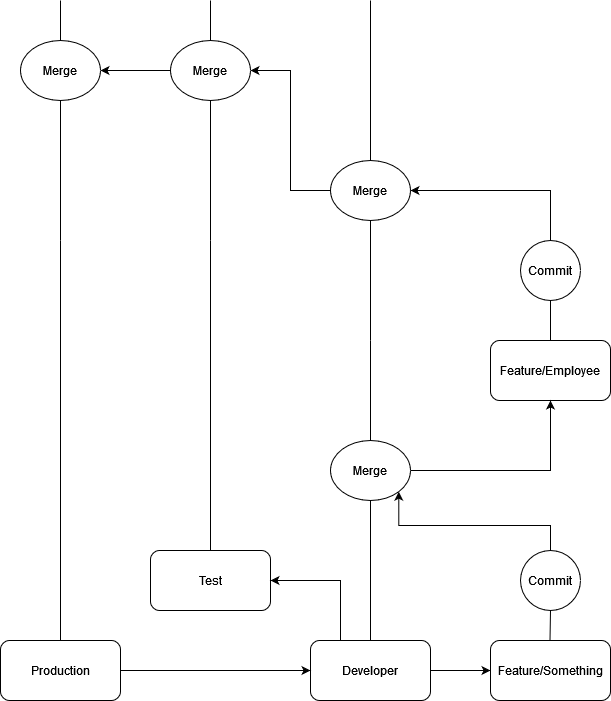

The diagram above was exported from draw.io. Its source (the exported page's mxGraphModel, read from the mxfile embedded in the PNG):
<mxGraphModel dx="2901" dy="1114" grid="1" gridSize="10" guides="1" tooltips="1" connect="1" arrows="1" fold="1" page="1" pageScale="1" pageWidth="827" pageHeight="1169" math="0" shadow="0">
  <root>
    <mxCell id="0" />
    <mxCell id="1" parent="0" />
    <mxCell id="BHY5QhDd3YbMcTNI0PtL-1" value="Test" style="rounded=1;whiteSpace=wrap;html=1;" parent="1" vertex="1">
      <mxGeometry x="100" y="600" width="120" height="60" as="geometry" />
    </mxCell>
    <mxCell id="BHY5QhDd3YbMcTNI0PtL-34" style="edgeStyle=orthogonalEdgeStyle;rounded=0;orthogonalLoop=1;jettySize=auto;html=1;exitX=0.25;exitY=0;exitDx=0;exitDy=0;entryX=1;entryY=0.5;entryDx=0;entryDy=0;" parent="1" source="BHY5QhDd3YbMcTNI0PtL-3" target="BHY5QhDd3YbMcTNI0PtL-1" edge="1">
      <mxGeometry relative="1" as="geometry" />
    </mxCell>
    <mxCell id="BHY5QhDd3YbMcTNI0PtL-47" style="edgeStyle=orthogonalEdgeStyle;rounded=0;orthogonalLoop=1;jettySize=auto;html=1;" parent="1" source="BHY5QhDd3YbMcTNI0PtL-3" target="BHY5QhDd3YbMcTNI0PtL-46" edge="1">
      <mxGeometry relative="1" as="geometry" />
    </mxCell>
    <mxCell id="BHY5QhDd3YbMcTNI0PtL-3" value="&lt;div&gt;Developer&lt;/div&gt;" style="rounded=1;whiteSpace=wrap;html=1;" parent="1" vertex="1">
      <mxGeometry x="260" y="690" width="120" height="60" as="geometry" />
    </mxCell>
    <mxCell id="BHY5QhDd3YbMcTNI0PtL-10" value="" style="endArrow=none;html=1;rounded=0;exitX=0.5;exitY=0;exitDx=0;exitDy=0;entryX=0.5;entryY=1;entryDx=0;entryDy=0;" parent="1" source="BHY5QhDd3YbMcTNI0PtL-3" target="BHY5QhDd3YbMcTNI0PtL-40" edge="1">
      <mxGeometry width="50" height="50" relative="1" as="geometry">
        <mxPoint x="390" y="590" as="sourcePoint" />
        <mxPoint x="320" y="650" as="targetPoint" />
      </mxGeometry>
    </mxCell>
    <mxCell id="BHY5QhDd3YbMcTNI0PtL-11" value="" style="endArrow=none;html=1;rounded=0;" parent="1" edge="1">
      <mxGeometry width="50" height="50" relative="1" as="geometry">
        <mxPoint x="160" y="600" as="sourcePoint" />
        <mxPoint x="160" y="290" as="targetPoint" />
      </mxGeometry>
    </mxCell>
    <mxCell id="BHY5QhDd3YbMcTNI0PtL-13" value="" style="endArrow=none;html=1;rounded=0;exitX=0.5;exitY=0;exitDx=0;exitDy=0;" parent="1" source="BHY5QhDd3YbMcTNI0PtL-40" edge="1">
      <mxGeometry width="50" height="50" relative="1" as="geometry">
        <mxPoint x="360" y="500" as="sourcePoint" />
        <mxPoint x="320" y="390" as="targetPoint" />
      </mxGeometry>
    </mxCell>
    <mxCell id="BHY5QhDd3YbMcTNI0PtL-14" value="" style="endArrow=none;html=1;rounded=0;exitX=0.5;exitY=0;exitDx=0;exitDy=0;entryX=0.5;entryY=1;entryDx=0;entryDy=0;" parent="1" target="BHY5QhDd3YbMcTNI0PtL-18" edge="1">
      <mxGeometry width="50" height="50" relative="1" as="geometry">
        <mxPoint x="160" y="290" as="sourcePoint" />
        <mxPoint x="160" y="250" as="targetPoint" />
      </mxGeometry>
    </mxCell>
    <mxCell id="BHY5QhDd3YbMcTNI0PtL-16" value="" style="endArrow=none;html=1;rounded=0;exitX=0.5;exitY=0;exitDx=0;exitDy=0;entryX=0.5;entryY=1;entryDx=0;entryDy=0;" parent="1" target="BHY5QhDd3YbMcTNI0PtL-17" edge="1">
      <mxGeometry width="50" height="50" relative="1" as="geometry">
        <mxPoint x="320" y="390" as="sourcePoint" />
        <mxPoint x="320" y="320" as="targetPoint" />
      </mxGeometry>
    </mxCell>
    <mxCell id="BHY5QhDd3YbMcTNI0PtL-24" style="edgeStyle=orthogonalEdgeStyle;rounded=0;orthogonalLoop=1;jettySize=auto;html=1;exitX=0;exitY=0.5;exitDx=0;exitDy=0;entryX=1;entryY=0.5;entryDx=0;entryDy=0;" parent="1" source="BHY5QhDd3YbMcTNI0PtL-17" target="BHY5QhDd3YbMcTNI0PtL-18" edge="1">
      <mxGeometry relative="1" as="geometry" />
    </mxCell>
    <mxCell id="BHY5QhDd3YbMcTNI0PtL-17" value="Merge" style="ellipse;whiteSpace=wrap;html=1;" parent="1" vertex="1">
      <mxGeometry x="280" y="210" width="80" height="60" as="geometry" />
    </mxCell>
    <mxCell id="BHY5QhDd3YbMcTNI0PtL-39" style="edgeStyle=orthogonalEdgeStyle;rounded=0;orthogonalLoop=1;jettySize=auto;html=1;exitX=0;exitY=0.5;exitDx=0;exitDy=0;entryX=1;entryY=0.5;entryDx=0;entryDy=0;" parent="1" source="BHY5QhDd3YbMcTNI0PtL-18" target="BHY5QhDd3YbMcTNI0PtL-36" edge="1">
      <mxGeometry relative="1" as="geometry" />
    </mxCell>
    <mxCell id="BHY5QhDd3YbMcTNI0PtL-18" value="Merge" style="ellipse;whiteSpace=wrap;html=1;" parent="1" vertex="1">
      <mxGeometry x="120" y="90" width="80" height="60" as="geometry" />
    </mxCell>
    <mxCell id="BHY5QhDd3YbMcTNI0PtL-19" value="Feature/Employee" style="rounded=1;whiteSpace=wrap;html=1;" parent="1" vertex="1">
      <mxGeometry x="440" y="390" width="120" height="60" as="geometry" />
    </mxCell>
    <mxCell id="BHY5QhDd3YbMcTNI0PtL-22" style="edgeStyle=orthogonalEdgeStyle;rounded=0;orthogonalLoop=1;jettySize=auto;html=1;entryX=1;entryY=0.5;entryDx=0;entryDy=0;exitX=0.5;exitY=0;exitDx=0;exitDy=0;" parent="1" source="BHY5QhDd3YbMcTNI0PtL-20" target="BHY5QhDd3YbMcTNI0PtL-17" edge="1">
      <mxGeometry relative="1" as="geometry" />
    </mxCell>
    <mxCell id="BHY5QhDd3YbMcTNI0PtL-20" value="Commit" style="ellipse;whiteSpace=wrap;html=1;aspect=fixed;" parent="1" vertex="1">
      <mxGeometry x="470" y="290" width="60" height="60" as="geometry" />
    </mxCell>
    <mxCell id="BHY5QhDd3YbMcTNI0PtL-21" value="" style="endArrow=none;html=1;rounded=0;exitX=0.5;exitY=0;exitDx=0;exitDy=0;entryX=0.5;entryY=1;entryDx=0;entryDy=0;" parent="1" source="BHY5QhDd3YbMcTNI0PtL-19" target="BHY5QhDd3YbMcTNI0PtL-20" edge="1">
      <mxGeometry width="50" height="50" relative="1" as="geometry">
        <mxPoint x="499.5" y="380" as="sourcePoint" />
        <mxPoint x="620" y="330" as="targetPoint" />
      </mxGeometry>
    </mxCell>
    <mxCell id="BHY5QhDd3YbMcTNI0PtL-25" value="" style="endArrow=none;html=1;rounded=0;exitX=0.5;exitY=0;exitDx=0;exitDy=0;" parent="1" source="BHY5QhDd3YbMcTNI0PtL-17" edge="1">
      <mxGeometry width="50" height="50" relative="1" as="geometry">
        <mxPoint x="390" y="470" as="sourcePoint" />
        <mxPoint x="320" y="50" as="targetPoint" />
      </mxGeometry>
    </mxCell>
    <mxCell id="BHY5QhDd3YbMcTNI0PtL-26" value="" style="endArrow=none;html=1;rounded=0;exitX=0.5;exitY=0;exitDx=0;exitDy=0;" parent="1" source="BHY5QhDd3YbMcTNI0PtL-18" edge="1">
      <mxGeometry width="50" height="50" relative="1" as="geometry">
        <mxPoint x="159.5" y="80" as="sourcePoint" />
        <mxPoint x="160" y="50" as="targetPoint" />
      </mxGeometry>
    </mxCell>
    <mxCell id="BHY5QhDd3YbMcTNI0PtL-33" style="edgeStyle=orthogonalEdgeStyle;rounded=0;orthogonalLoop=1;jettySize=auto;html=1;exitX=1;exitY=0.5;exitDx=0;exitDy=0;entryX=0;entryY=0.5;entryDx=0;entryDy=0;" parent="1" source="BHY5QhDd3YbMcTNI0PtL-27" target="BHY5QhDd3YbMcTNI0PtL-3" edge="1">
      <mxGeometry relative="1" as="geometry" />
    </mxCell>
    <mxCell id="BHY5QhDd3YbMcTNI0PtL-27" value="Production" style="rounded=1;whiteSpace=wrap;html=1;" parent="1" vertex="1">
      <mxGeometry x="-50" y="690" width="120" height="60" as="geometry" />
    </mxCell>
    <mxCell id="BHY5QhDd3YbMcTNI0PtL-29" value="" style="endArrow=none;html=1;rounded=0;exitX=0.5;exitY=0;exitDx=0;exitDy=0;" parent="1" source="BHY5QhDd3YbMcTNI0PtL-27" edge="1">
      <mxGeometry width="50" height="50" relative="1" as="geometry">
        <mxPoint x="10" y="610" as="sourcePoint" />
        <mxPoint x="10" y="290" as="targetPoint" />
      </mxGeometry>
    </mxCell>
    <mxCell id="BHY5QhDd3YbMcTNI0PtL-35" value="" style="endArrow=none;html=1;rounded=0;exitX=0.5;exitY=0;exitDx=0;exitDy=0;entryX=0.5;entryY=1;entryDx=0;entryDy=0;" parent="1" target="BHY5QhDd3YbMcTNI0PtL-36" edge="1">
      <mxGeometry width="50" height="50" relative="1" as="geometry">
        <mxPoint x="10" y="290" as="sourcePoint" />
        <mxPoint x="10" y="250" as="targetPoint" />
        <Array as="points">
          <mxPoint x="10" y="220" />
        </Array>
      </mxGeometry>
    </mxCell>
    <mxCell id="BHY5QhDd3YbMcTNI0PtL-36" value="Merge" style="ellipse;whiteSpace=wrap;html=1;" parent="1" vertex="1">
      <mxGeometry x="-30" y="90" width="80" height="60" as="geometry" />
    </mxCell>
    <mxCell id="BHY5QhDd3YbMcTNI0PtL-37" value="" style="endArrow=none;html=1;rounded=0;exitX=0.5;exitY=0;exitDx=0;exitDy=0;" parent="1" source="BHY5QhDd3YbMcTNI0PtL-36" edge="1">
      <mxGeometry width="50" height="50" relative="1" as="geometry">
        <mxPoint x="9.5" y="80" as="sourcePoint" />
        <mxPoint x="10" y="50" as="targetPoint" />
      </mxGeometry>
    </mxCell>
    <mxCell id="BHY5QhDd3YbMcTNI0PtL-40" value="Merge" style="ellipse;whiteSpace=wrap;html=1;" parent="1" vertex="1">
      <mxGeometry x="280" y="490" width="80" height="60" as="geometry" />
    </mxCell>
    <mxCell id="BHY5QhDd3YbMcTNI0PtL-46" value="Feature/Something" style="rounded=1;whiteSpace=wrap;html=1;" parent="1" vertex="1">
      <mxGeometry x="440" y="690" width="120" height="60" as="geometry" />
    </mxCell>
    <mxCell id="BHY5QhDd3YbMcTNI0PtL-48" value="Commit" style="ellipse;whiteSpace=wrap;html=1;aspect=fixed;" parent="1" vertex="1">
      <mxGeometry x="470" y="600" width="60" height="60" as="geometry" />
    </mxCell>
    <mxCell id="BHY5QhDd3YbMcTNI0PtL-49" value="" style="endArrow=none;html=1;rounded=0;exitX=0.5;exitY=0;exitDx=0;exitDy=0;" parent="1" target="BHY5QhDd3YbMcTNI0PtL-48" edge="1">
      <mxGeometry width="50" height="50" relative="1" as="geometry">
        <mxPoint x="499.5" y="690" as="sourcePoint" />
        <mxPoint x="499.5" y="650" as="targetPoint" />
      </mxGeometry>
    </mxCell>
    <mxCell id="BHY5QhDd3YbMcTNI0PtL-51" style="edgeStyle=orthogonalEdgeStyle;rounded=0;orthogonalLoop=1;jettySize=auto;html=1;exitX=1;exitY=0.5;exitDx=0;exitDy=0;entryX=0.5;entryY=1;entryDx=0;entryDy=0;" parent="1" source="BHY5QhDd3YbMcTNI0PtL-40" target="BHY5QhDd3YbMcTNI0PtL-19" edge="1">
      <mxGeometry relative="1" as="geometry" />
    </mxCell>
    <mxCell id="BHY5QhDd3YbMcTNI0PtL-52" style="edgeStyle=orthogonalEdgeStyle;rounded=0;orthogonalLoop=1;jettySize=auto;html=1;exitX=0.5;exitY=0;exitDx=0;exitDy=0;entryX=1;entryY=1;entryDx=0;entryDy=0;" parent="1" source="BHY5QhDd3YbMcTNI0PtL-48" target="BHY5QhDd3YbMcTNI0PtL-40" edge="1">
      <mxGeometry relative="1" as="geometry" />
    </mxCell>
  </root>
</mxGraphModel>